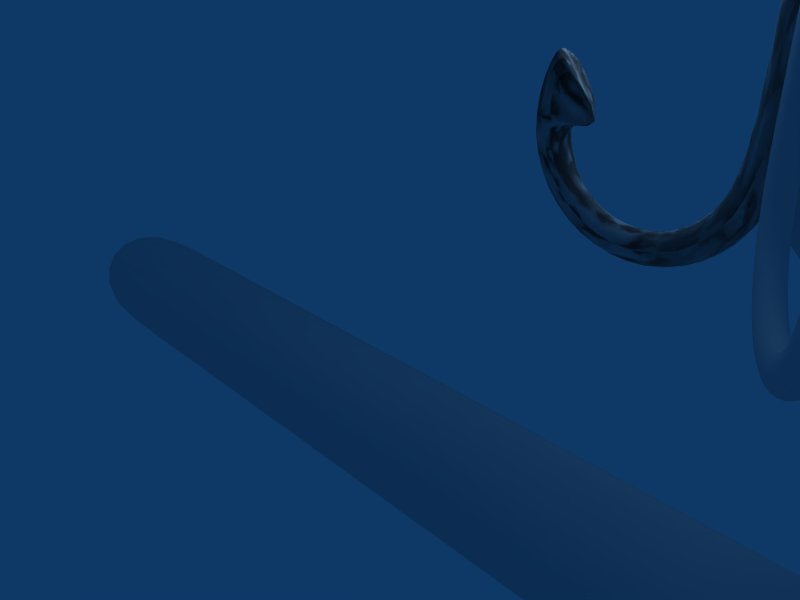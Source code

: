 # Source: worm1.blend  (saved by Blender 2.41.0; exported with 4.5.12 LTS)
import bpy
from mathutils import Matrix  # noqa: F401  (used for matrix-valued properties, if any)

bpy.ops.wm.read_factory_settings(use_empty=True)
scene = bpy.context.scene
scene.name = 'Scene'

# ---- collections
col_collection_1 = bpy.data.collections.new('Collection 1'); scene.collection.children.link(col_collection_1)

# ---- world
world_world = bpy.data.worlds.new('World'); scene.world = world_world
world_world.color = (0.05656, 0.2208, 0.4)
world_world.use_sun_shadow = False
world_world.sun_shadow_jitter_overblur = 0.0
world_world.cycles.sampling_method = 'MANUAL'
world_world.cycles.sample_map_resolution = 256

# ---- cameras
cam_camera = bpy.data.cameras.new('Camera')
cam_camera.passepartout_alpha = 0.2
cam_camera.clip_end = 100.0
cam_camera.lens = 35.0
cam_camera.ortho_scale = 7.314
cam_camera.show_passepartout = False
cam_camera.show_safe_areas = True
cam_camera.dof.focus_distance = 0.0
cam_camera.dof.aperture_fstop = 128.0

# ---- lights
light_spot = bpy.data.lights.new('Spot', 'POINT')
light_spot.transmission_factor = 0.0
light_spot.cutoff_distance = 30.0
light_spot.energy = 100.0
light_spot.shadow_buffer_clip_start = 1.001
light_spot.shadow_soft_size = 1.0
light_spot.shadow_maximum_resolution = 0.006
light_spot.use_absolute_resolution = True
light_spot.cycles.use_multiple_importance_sampling = False

# ---- meshes
me_cube_002 = bpy.data.meshes.new('Cube.002')
me_cube_002.from_pydata([(0.0, 1.0, -1.0), (0.0, -1.0, -1.0), (-2.0, -1.0, -1.0), (-2.0, 1.0, -1.0), (4.768e-07, 1.0, 1.0), (-6.557e-07, -1.0, 1.0), (-2.0, -1.0, 1.0), (-2.0, 1.0, 1.0), (2.0, -1.0, 1.0), (2.0, 1.0, 1.0), (2.0, -1.0, -1.0), (2.0, 1.0, -1.0), (4.0, 1.0, -1.0), (4.0, -1.0, -1.0), (4.0, 1.0, 1.0), (4.0, -1.0, 1.0), (6.0, -1.0, 1.0), (6.0, 1.0, 1.0), (6.0, -1.0, -1.0), (6.0, 1.0, -1.0), (8.0, 1.0, -1.0), (8.0, -1.0, -1.0), (8.0, 1.0, 1.0), (8.0, -1.0, 1.0), (10.0, -1.0, 1.0), (10.0, 1.0, 1.0), (10.0, -1.0, -1.0), (10.0, 1.0, -1.0), (-4.0, 1.0, 1.0), (-4.0, -1.0, 1.0), (-4.0, 1.0, -1.0), (-4.0, -1.0, -1.0), (-6.0, -1.0, -1.0), (-6.0, 1.0, -1.0), (-6.0, -1.0, 1.0), (-6.0, 1.0, 1.0), (-8.0, 1.0, 1.0), (-8.0, -1.0, 1.0), (-8.0, 1.0, -1.0), (-8.0, -1.0, -1.0), (-10.0, -1.0, -1.0), (-10.0, 1.0, -1.0), (-10.0, -1.0, 1.0), (-10.0, 1.0, 1.0), (-12.0, 1.0, 1.0), (-12.0, -1.0, 1.0), (-12.0, 1.0, -1.0), (-12.0, -1.0, -1.0), (12.0, 1.0, -1.0), (12.0, -1.0, -1.0), (12.0, 1.0, 1.0), (12.0, -1.0, 1.0), (14.0, -1.0, 1.0), (14.0, 1.0, 1.0), (14.0, -1.0, -1.0), (14.0, 1.0, -1.0)], [], [(0, 1, 2, 3), (4, 7, 6, 5), (1, 5, 6, 2), (4, 0, 3, 7), (0, 4, 9, 11), (5, 1, 10, 8), (4, 5, 8, 9), (1, 0, 11, 10), (10, 11, 12, 13), (9, 8, 15, 14), (8, 10, 13, 15), (11, 9, 14, 12), (12, 14, 17, 19), (15, 13, 18, 16), (14, 15, 16, 17), (13, 12, 19, 18), (18, 19, 20, 21), (17, 16, 23, 22), (16, 18, 21, 23), (19, 17, 22, 20), (20, 22, 25, 27), (23, 21, 26, 24), (22, 23, 24, 25), (21, 20, 27, 26), (7, 3, 30, 28), (2, 6, 29, 31), (6, 7, 28, 29), (3, 2, 31, 30), (30, 31, 32, 33), (29, 28, 35, 34), (31, 29, 34, 32), (28, 30, 33, 35), (35, 33, 38, 36), (32, 34, 37, 39), (34, 35, 36, 37), (33, 32, 39, 38), (38, 39, 40, 41), (37, 36, 43, 42), (39, 37, 42, 40), (36, 38, 41, 43), (43, 41, 46, 44), (40, 42, 45, 47), (42, 43, 44, 45), (41, 40, 47, 46), (47, 45, 44, 46), (26, 27, 48, 49), (25, 24, 51, 50), (24, 26, 49, 51), (27, 25, 50, 48), (48, 50, 53, 55), (51, 49, 54, 52), (50, 51, 52, 53), (49, 48, 55, 54), (55, 53, 52, 54)])
me_cube_002.polygons.foreach_set('use_smooth', [True] * 54)
me_cube_002.use_remesh_preserve_volume = False
me_cube_002.use_remesh_preserve_attributes = False
me_cube_002.use_mirror_vertex_groups = False
me_cube_002.update()
me_circle = bpy.data.meshes.new('Circle')
me_circle.from_pydata([(5.16, 3.391, -0.09448), (4.875, 2.564, -0.09448), (4.159, 2.063, -0.09448), (3.285, 2.078, -0.09448), (2.587, 2.604, -0.09448), (2.332, 3.44, -0.09448), (2.616, 4.267, -0.09448), (4.735, 3.398, -0.09448), (4.536, 2.82, -0.09448), (4.035, 2.469, -0.09448), (3.423, 2.479, -0.09448), (2.935, 2.848, -0.09448), (2.756, 3.433, -0.09448), (2.906, 3.913, -0.09448), (5.164, 4.735, -0.09448), (4.74, 4.742, -0.09448), (4.731, 6.256, -0.09448), (5.155, 6.248, -0.09448), (4.741, 7.905, -0.09448), (5.165, 7.898, -0.09448), (5.165, 7.898, -0.3776), (4.741, 7.905, -0.3776), (5.155, 6.248, -0.3776), (4.731, 6.256, -0.3776), (4.74, 4.742, -0.3776), (5.164, 4.735, -0.3776), (2.906, 3.913, -0.3776), (2.756, 3.433, -0.3776), (2.935, 2.848, -0.3776), (3.423, 2.479, -0.3776), (4.035, 2.469, -0.3776), (4.536, 2.82, -0.3776), (4.735, 3.398, -0.3776), (2.616, 4.267, -0.3776), (2.332, 3.44, -0.3776), (2.587, 2.604, -0.3776), (3.285, 2.078, -0.3776), (4.159, 2.063, -0.3776), (4.875, 2.564, -0.3776), (5.16, 3.391, -0.3776), (2.906, 3.913, -0.236), (2.756, 3.433, -0.236), (3.355, 3.322, -0.2295), (5.905, 3.322, -1.676), (6.211, 3.433, -2.192), (6.136, 3.913, -2.062), (5.131, 3.391, -0.03899), (5.274, 2.564, -0.2854), (5.632, 2.063, -0.9055), (6.069, 2.078, -1.662), (6.418, 2.604, -2.267), (6.545, 3.44, -2.488), (6.403, 4.267, -2.242), (5.344, 3.398, -0.4064), (5.443, 2.82, -0.5789), (5.694, 2.469, -1.013), (6.0, 2.479, -1.543), (6.244, 2.848, -1.966), (6.333, 3.433, -2.121), (6.258, 3.913, -1.991), (5.129, 4.735, -0.03535), (5.341, 4.742, -0.4027), (5.346, 6.256, -0.41), (5.134, 6.248, -0.04267), (5.341, 7.905, -0.4014), (5.129, 7.898, -0.03404), (4.883, 7.898, -0.1756), (5.096, 7.905, -0.543), (4.888, 6.248, -0.1842), (5.101, 6.256, -0.5516), (5.096, 4.742, -0.5443), (4.884, 4.735, -0.1769), (6.013, 3.913, -2.132), (6.088, 3.433, -2.262), (5.999, 2.848, -2.107), (5.754, 2.479, -1.684), (5.449, 2.469, -1.154), (5.198, 2.82, -0.7204), (5.098, 3.398, -0.5479), (6.158, 4.267, -2.383), (6.3, 3.44, -2.63), (6.173, 2.604, -2.408), (5.823, 2.078, -1.804), (5.387, 2.063, -1.047), (5.029, 2.564, -0.427), (4.886, 3.391, -0.1806), (5.097, 3.391, -0.3742), (5.24, 2.564, -0.1277), (5.598, 2.063, 0.4923), (6.035, 2.078, 1.249), (6.384, 2.604, 1.854), (6.511, 3.44, 2.075), (6.369, 4.267, 1.829), (5.31, 3.398, -0.006786), (5.409, 2.82, 0.1657), (5.66, 2.469, 0.5997), (5.966, 2.479, 1.13), (6.21, 2.848, 1.553), (6.299, 3.433, 1.708), (6.224, 3.913, 1.578), (5.095, 4.735, -0.3778), (5.307, 4.742, -0.01042), (5.312, 6.256, -0.003101), (5.1, 6.248, -0.3705), (5.307, 7.905, -0.01174), (5.095, 7.898, -0.3791), (4.849, 7.898, -0.2375), (5.061, 7.905, 0.1298), (4.854, 6.248, -0.2289), (5.066, 6.256, 0.1385), (5.062, 4.742, 0.1311), (4.85, 4.735, -0.2362), (5.979, 3.913, 1.719), (6.054, 3.433, 1.849), (5.965, 2.848, 1.694), (5.72, 2.479, 1.271), (5.415, 2.469, 0.7413), (5.164, 2.82, 0.3073), (5.064, 3.398, 0.1348), (6.124, 4.267, 1.97), (6.266, 3.44, 2.217), (6.138, 2.604, 1.995), (5.789, 2.078, 1.391), (5.353, 2.063, 0.6339), (4.995, 2.564, 0.01385), (4.852, 3.391, -0.2326), (6.102, 3.913, 1.648), (6.177, 3.433, 1.778), (5.883, 3.322, 1.256), (3.355, 3.322, -0.2295), (2.756, 3.433, -0.236), (2.906, 3.913, -0.236), (5.16, 3.391, -0.3776), (4.875, 2.564, -0.3776), (4.159, 2.063, -0.3776), (3.285, 2.078, -0.3776), (2.587, 2.604, -0.3776), (2.332, 3.44, -0.3776), (2.616, 4.267, -0.3776), (4.735, 3.398, -0.3776), (4.536, 2.82, -0.3776), (4.035, 2.469, -0.3776), (3.423, 2.479, -0.3776), (2.935, 2.848, -0.3776), (2.756, 3.433, -0.3776), (2.906, 3.913, -0.3776), (5.164, 4.735, -0.3776), (4.74, 4.742, -0.3776), (4.731, 6.256, -0.3776), (5.155, 6.248, -0.3776), (4.741, 7.905, -0.3776), (5.165, 7.898, -0.3776), (5.165, 7.898, -0.09448), (4.741, 7.905, -0.09448), (5.155, 6.248, -0.09448), (4.731, 6.256, -0.09448), (4.74, 4.742, -0.09448), (5.164, 4.735, -0.09448), (2.906, 3.913, -0.09448), (2.756, 3.433, -0.09448), (2.935, 2.848, -0.09448), (3.423, 2.479, -0.09448), (4.035, 2.469, -0.09448), (4.536, 2.82, -0.09448), (4.735, 3.398, -0.09448), (2.616, 4.267, -0.09448), (2.332, 3.44, -0.09448), (2.587, 2.604, -0.09448), (3.285, 2.078, -0.09448), (4.159, 2.063, -0.09448), (4.875, 2.564, -0.09448), (5.16, 3.391, -0.09448), (5.505, 8.556, -0.05243), (5.614, 8.224, -0.05243), (5.506, 7.891, -0.05243), (5.224, 7.685, -0.05243), (4.874, 7.685, -0.05243), (4.591, 7.89, -0.05243), (4.482, 8.222, -0.05243), (4.59, 8.555, -0.05243), (4.872, 8.761, -0.05243), (5.222, 8.761, -0.05243), (5.304, 8.41, -0.05243), (5.365, 8.224, -0.05243), (5.305, 8.037, -0.05243), (5.147, 7.922, -0.05243), (4.951, 7.922, -0.05243), (4.792, 8.036, -0.05243), (4.731, 8.222, -0.05243), (4.792, 8.409, -0.05243), (4.95, 8.524, -0.05243), (5.145, 8.524, -0.05243), (5.145, 8.524, -0.3804), (4.95, 8.524, -0.3804), (4.792, 8.409, -0.3804), (4.731, 8.222, -0.3804), (4.792, 8.036, -0.3804), (4.951, 7.922, -0.3804), (5.147, 7.922, -0.3804), (5.305, 8.037, -0.3804), (5.365, 8.224, -0.3804), (5.304, 8.41, -0.3804), (5.222, 8.761, -0.3804), (4.872, 8.761, -0.3804), (4.59, 8.555, -0.3804), (4.482, 8.222, -0.3804), (4.591, 7.89, -0.3804), (4.874, 7.685, -0.3804), (5.224, 7.685, -0.3804), (5.506, 7.891, -0.3804), (5.614, 8.224, -0.3804), (5.505, 8.556, -0.3804)], [], [(1, 0, 7, 8), (2, 1, 8, 9), (3, 2, 9, 10), (4, 3, 10, 11), (5, 4, 11, 12), (7, 0, 14, 15), (15, 14, 17, 16), (16, 17, 19, 18), (16, 18, 21, 23), (18, 19, 20, 21), (19, 17, 22, 20), (15, 16, 23, 24), (17, 14, 25, 22), (7, 15, 24, 32), (14, 0, 39, 25), (11, 10, 29, 28), (10, 9, 30, 29), (9, 8, 31, 30), (8, 7, 32, 31), (5, 6, 33, 34), (4, 5, 34, 35), (3, 4, 35, 36), (2, 3, 36, 37), (1, 2, 37, 38), (0, 1, 38, 39), (32, 39, 38, 31), (31, 38, 37, 30), (30, 37, 36, 29), (29, 36, 35, 28), (28, 35, 34, 27), (25, 39, 32, 24), (22, 25, 24, 23), (20, 22, 23, 21), (42, 6, 5), (12, 42, 5), (42, 13, 6), (40, 33, 6), (13, 40, 6), (40, 26, 33), (42, 12, 41), (13, 42, 40), (42, 41, 27), (40, 42, 26), (41, 11, 28), (27, 41, 28), (41, 12, 11), (42, 34, 33), (26, 42, 33), (42, 27, 34), (78, 85, 84, 77), (77, 84, 83, 76), (76, 83, 82, 75), (75, 82, 81, 74), (74, 81, 80, 73), (71, 85, 78, 70), (68, 71, 70, 69), (66, 68, 69, 67), (64, 67, 69, 62), (65, 66, 67, 64), (63, 68, 66, 65), (62, 69, 70, 61), (60, 71, 68, 63), (61, 70, 78, 53), (46, 85, 71, 60), (56, 75, 74, 57), (55, 76, 75, 56), (54, 77, 76, 55), (53, 78, 77, 54), (52, 79, 80, 51), (51, 80, 81, 50), (50, 81, 82, 49), (49, 82, 83, 48), (48, 83, 84, 47), (47, 84, 85, 46), (47, 46, 53, 54), (48, 47, 54, 55), (49, 48, 55, 56), (50, 49, 56, 57), (51, 50, 57, 58), (53, 46, 60, 61), (61, 60, 63, 62), (62, 63, 65, 64), (80, 79, 43), (80, 43, 73), (79, 72, 43), (79, 52, 45), (79, 45, 72), (52, 59, 45), (44, 73, 43), (45, 43, 72), (58, 44, 43), (59, 43, 45), (57, 74, 44), (57, 44, 58), (74, 73, 44), (52, 51, 43), (52, 43, 59), (51, 58, 43), (87, 86, 93, 94), (88, 87, 94, 95), (89, 88, 95, 96), (90, 89, 96, 97), (91, 90, 97, 98), (93, 86, 100, 101), (101, 100, 103, 102), (102, 103, 105, 104), (102, 104, 107, 109), (104, 105, 106, 107), (105, 103, 108, 106), (101, 102, 109, 110), (103, 100, 111, 108), (93, 101, 110, 118), (100, 86, 125, 111), (97, 96, 115, 114), (96, 95, 116, 115), (95, 94, 117, 116), (94, 93, 118, 117), (91, 92, 119, 120), (90, 91, 120, 121), (89, 90, 121, 122), (88, 89, 122, 123), (87, 88, 123, 124), (86, 87, 124, 125), (118, 125, 124, 117), (117, 124, 123, 116), (116, 123, 122, 115), (115, 122, 121, 114), (114, 121, 120, 113), (111, 125, 118, 110), (108, 111, 110, 109), (106, 108, 109, 107), (128, 92, 91), (98, 128, 91), (128, 99, 92), (126, 119, 92), (99, 126, 92), (126, 112, 119), (128, 98, 127), (99, 128, 126), (128, 127, 113), (126, 128, 112), (127, 97, 114), (113, 127, 114), (127, 98, 97), (128, 120, 119), (112, 128, 119), (128, 113, 120), (164, 171, 170, 163), (163, 170, 169, 162), (162, 169, 168, 161), (161, 168, 167, 160), (160, 167, 166, 159), (157, 171, 164, 156), (154, 157, 156, 155), (152, 154, 155, 153), (150, 153, 155, 148), (151, 152, 153, 150), (149, 154, 152, 151), (148, 155, 156, 147), (146, 157, 154, 149), (147, 156, 164, 139), (132, 171, 157, 146), (142, 161, 160, 143), (141, 162, 161, 142), (140, 163, 162, 141), (139, 164, 163, 140), (138, 165, 166, 137), (137, 166, 167, 136), (136, 167, 168, 135), (135, 168, 169, 134), (134, 169, 170, 133), (133, 170, 171, 132), (133, 132, 139, 140), (134, 133, 140, 141), (135, 134, 141, 142), (136, 135, 142, 143), (137, 136, 143, 144), (139, 132, 146, 147), (147, 146, 149, 148), (148, 149, 151, 150), (166, 165, 129), (166, 129, 159), (165, 158, 129), (165, 138, 131), (165, 131, 158), (138, 145, 131), (130, 159, 129), (131, 129, 158), (144, 130, 129), (145, 129, 131), (143, 160, 130), (143, 130, 144), (160, 159, 130), (138, 137, 129), (138, 129, 145), (137, 144, 129), (173, 172, 182, 183), (174, 173, 183, 184), (175, 174, 184, 185), (176, 175, 185, 186), (177, 176, 186, 187), (178, 177, 187, 188), (179, 178, 188, 189), (180, 179, 189, 190), (181, 180, 190, 191), (172, 181, 191, 182), (182, 191, 192, 201), (191, 190, 193, 192), (190, 189, 194, 193), (189, 188, 195, 194), (188, 187, 196, 195), (187, 186, 197, 196), (186, 185, 198, 197), (185, 184, 199, 198), (184, 183, 200, 199), (183, 182, 201, 200), (181, 172, 211, 202), (180, 181, 202, 203), (179, 180, 203, 204), (178, 179, 204, 205), (177, 178, 205, 206), (176, 177, 206, 207), (175, 176, 207, 208), (174, 175, 208, 209), (173, 174, 209, 210), (172, 173, 210, 211), (201, 211, 210, 200), (200, 210, 209, 199), (199, 209, 208, 198), (198, 208, 207, 197), (197, 207, 206, 196), (196, 206, 205, 195), (195, 205, 204, 194), (194, 204, 203, 193), (193, 203, 202, 192), (192, 202, 211, 201)])
me_circle.polygons.foreach_set('use_smooth', [True] * 236)
me_circle.use_remesh_preserve_volume = False
me_circle.use_remesh_preserve_attributes = False
me_circle.use_mirror_vertex_groups = False
me_circle.update()
arm_armature_002 = bpy.data.armatures.new('Armature.002')  # bones are not reproduced

# ---- objects
ob_armature = bpy.data.objects.new('Armature', arm_armature_002)
ob_cube = bpy.data.objects.new('Cube', me_cube_002)
ob_circle = bpy.data.objects.new('Circle', me_circle)
ob_lamp = bpy.data.objects.new('Lamp', light_spot)
ob_camera = bpy.data.objects.new('Camera', cam_camera)

# ---- transforms, parenting, visibility, modifiers, constraints
ob_armature.location = (-7.702, 0.0124, -1.608)
ob_armature.rotation_euler = (1.571, -0.0, -0.0)
ob_armature.lock_rotations_4d = False
ob_armature.empty_display_type = 'ARROWS'
ob_armature.color = (0.0, 0.0, 0.0, 1.0)
ob_armature.lineart.crease_threshold = 0.0
ob_cube.parent = ob_armature
ob_cube.matrix_parent_inverse = Matrix(((1.0, 0.0, 0.0, 11.31), (0.0, 7.55e-08, 1.0, -0.02407), (0.0, -1.0, 7.55e-08, 0.0124), (0.0, 0.0, 0.0, 1.0)))
ob_cube.location = (0.0, 0.0, 0.0)
ob_cube.lock_rotations_4d = False
ob_cube.empty_display_type = 'ARROWS'
ob_cube.color = (0.0, 0.0, 0.0, 1.0)
ob_cube.lineart.crease_threshold = 0.0
_vg = ob_cube.vertex_groups.new(name='Bone')
_vg.add([40, 41, 42, 43, 44, 45, 46, 47], 1.0, 'REPLACE')
_vg = ob_cube.vertex_groups.new(name='Bone.001')
_vg.add([36, 37, 38, 39], 1.0, 'REPLACE')
_vg = ob_cube.vertex_groups.new(name='Bone.002')
_vg.add([32, 33, 34, 35], 1.0, 'REPLACE')
_vg = ob_cube.vertex_groups.new(name='Bone.003')
_vg.add([28, 29, 30, 31], 1.0, 'REPLACE')
_vg = ob_cube.vertex_groups.new(name='Bone.004')
_vg.add([2, 3, 6, 7], 1.0, 'REPLACE')
_vg = ob_cube.vertex_groups.new(name='Bone.005')
_vg.add([0, 1, 4, 5], 1.0, 'REPLACE')
_vg = ob_cube.vertex_groups.new(name='Bone.006')
_vg.add([8, 9, 10, 11], 1.0, 'REPLACE')
_vg = ob_cube.vertex_groups.new(name='Bone.007')
_vg.add([12, 13, 14, 15], 1.0, 'REPLACE')
_vg = ob_cube.vertex_groups.new(name='Bone.008')
_vg.add([16, 17, 18, 19], 1.0, 'REPLACE')
_vg = ob_cube.vertex_groups.new(name='Bone.009')
_vg.add([20, 21, 22, 23], 1.0, 'REPLACE')
_vg = ob_cube.vertex_groups.new(name='Bone.010')
_vg.add([24, 25, 26, 27], 1.0, 'REPLACE')
_vg = ob_cube.vertex_groups.new(name='Bone.011')
_vg.add([48, 49, 50, 51, 52, 53, 54, 55], 1.0, 'REPLACE')
_m = ob_cube.modifiers.new('Subsurf', 'SUBSURF')
_m.uv_smooth = 'PRESERVE_CORNERS'
_m.quality = 2
_m.levels = 2
_m.show_only_control_edges = False
_m = ob_cube.modifiers.new('Armature', 'ARMATURE')
_m.object = ob_armature
_m.use_bone_envelopes = True
ob_circle.location = (0.0, 0.0, 0.0)
ob_circle.rotation_euler = (1.571, -0.0, -0.0)
ob_circle.lock_rotations_4d = False
ob_circle.empty_display_type = 'ARROWS'
ob_circle.color = (0.0, 0.0, 0.0, 1.0)
ob_circle.lineart.crease_threshold = 0.0
_m = ob_circle.modifiers.new('Subsurf', 'SUBSURF')
_m.uv_smooth = 'PRESERVE_CORNERS'
_m.quality = 2
_m.show_only_control_edges = False
ob_lamp.location = (4.076, 1.005, 5.904)
ob_lamp.lock_rotations_4d = False
ob_lamp.empty_display_type = 'ARROWS'
ob_lamp.color = (0.0, 0.0, 0.0, 0.0)
ob_lamp.lineart.crease_threshold = 0.0
ob_camera.location = (7.481, -6.508, 5.344)
ob_camera.rotation_euler = (1.109, 0.01082, 0.8149)
ob_camera.lock_rotations_4d = False
ob_camera.empty_display_type = 'ARROWS'
ob_camera.color = (0.0, 0.0, 0.0, 0.0)
ob_camera.display_type = 'WIRE'
ob_camera.lineart.crease_threshold = 0.0

# ---- collection membership
col_collection_1.objects.link(ob_armature)
col_collection_1.objects.link(ob_cube)
col_collection_1.objects.link(ob_circle)
col_collection_1.objects.link(ob_lamp)
col_collection_1.objects.link(ob_camera)

# ---- scene / render settings (as saved in the file)
scene.camera = ob_camera
scene.frame_start = 1; scene.frame_end = 250; scene.frame_set(1)
scene.render.engine = 'BLENDER_EEVEE_NEXT'
scene.render.image_settings.file_format = 'JPEG'
scene.render.image_settings.color_mode = 'RGB'
scene.render.image_settings.compression = 90
scene.render.resolution_x = 800
scene.render.resolution_y = 600
scene.render.pixel_aspect_x = 100.0
scene.render.pixel_aspect_y = 100.0
scene.render.fps = 25
scene.render.dither_intensity = 0.0
scene.render.use_compositing = False
scene.render.use_sequencer = False
scene.render.bake_bias = 0.0
scene.render.use_stamp_time = False
scene.render.use_stamp_date = False
scene.render.use_stamp_frame = False
scene.render.use_stamp_camera = False
scene.render.use_stamp_scene = False
scene.render.use_stamp_filename = False
scene.render.use_stamp_render_time = False
scene.render.stamp_font_size = 0
scene.cycles.use_denoising = False
scene.cycles.samples = 10
scene.cycles.sampling_pattern = 'TABULATED_SOBOL'
scene.cycles.light_sampling_threshold = 0.0
scene.cycles.use_adaptive_sampling = False
scene.cycles.use_light_tree = False
scene.cycles.blur_glossy = 0.0
scene.cycles.volume_bounces = 1
scene.cycles.pixel_filter_type = 'GAUSSIAN'
scene.cycles.sample_clamp_indirect = 0.0
scene.view_settings.view_transform = 'Raw'
bpy.context.view_layer.update()
